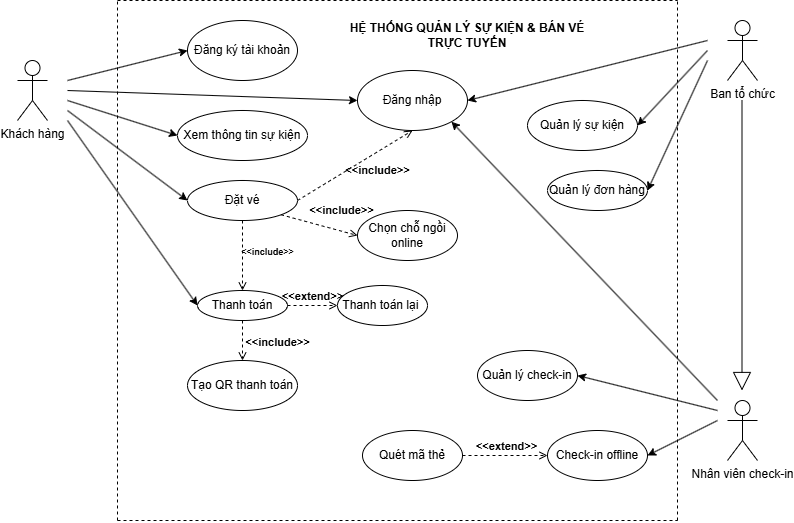

The diagram above was exported from draw.io. Its source (the exported page's mxGraphModel, read from the mxfile embedded in the PNG):
<mxGraphModel dx="1174" dy="685" grid="1" gridSize="10" guides="1" tooltips="1" connect="1" arrows="1" fold="1" page="1" pageScale="1" pageWidth="850" pageHeight="1100" math="0" shadow="0">
  <root>
    <mxCell id="0" />
    <mxCell id="1" parent="0" />
    <mxCell id="HQddFZqDwA1kcQrPELjZ-1" edge="1" parent="1" style="endArrow=none;dashed=1;html=1;rounded=0;" value="">
      <mxGeometry height="50" relative="1" width="50" as="geometry">
        <mxPoint x="160" y="280" as="sourcePoint" />
        <mxPoint x="720" y="280" as="targetPoint" />
      </mxGeometry>
    </mxCell>
    <mxCell id="HQddFZqDwA1kcQrPELjZ-2" edge="1" parent="1" style="endArrow=none;dashed=1;html=1;rounded=0;" value="">
      <mxGeometry height="50" relative="1" width="50" as="geometry">
        <mxPoint x="160" y="800" as="sourcePoint" />
        <mxPoint x="160" y="280" as="targetPoint" />
      </mxGeometry>
    </mxCell>
    <mxCell id="HQddFZqDwA1kcQrPELjZ-3" edge="1" parent="1" style="endArrow=none;dashed=1;html=1;rounded=0;" value="">
      <mxGeometry height="50" relative="1" width="50" as="geometry">
        <mxPoint x="720" y="800" as="sourcePoint" />
        <mxPoint x="720" y="280" as="targetPoint" />
      </mxGeometry>
    </mxCell>
    <mxCell id="HQddFZqDwA1kcQrPELjZ-4" edge="1" parent="1" style="endArrow=none;dashed=1;html=1;rounded=0;" value="">
      <mxGeometry height="50" relative="1" width="50" as="geometry">
        <mxPoint x="160" y="800" as="sourcePoint" />
        <mxPoint x="720" y="800" as="targetPoint" />
      </mxGeometry>
    </mxCell>
    <mxCell id="HQddFZqDwA1kcQrPELjZ-5" parent="1" style="shape=umlActor;verticalLabelPosition=bottom;verticalAlign=top;html=1;outlineConnect=0;" value="Khách hàng" vertex="1">
      <mxGeometry height="60" width="30" x="60" y="340" as="geometry" />
    </mxCell>
    <mxCell id="HQddFZqDwA1kcQrPELjZ-8" parent="1" style="ellipse;whiteSpace=wrap;html=1;fillColor=none;" value="Đăng ký tài khoản" vertex="1">
      <mxGeometry height="60" width="110" x="230" y="300" as="geometry" />
    </mxCell>
    <mxCell id="HQddFZqDwA1kcQrPELjZ-9" edge="1" parent="1" style="endArrow=classic;html=1;rounded=0;entryX=0;entryY=0.5;entryDx=0;entryDy=0;" target="HQddFZqDwA1kcQrPELjZ-8" value="">
      <mxGeometry height="50" relative="1" width="50" as="geometry">
        <mxPoint x="110" y="360" as="sourcePoint" />
        <mxPoint x="300" y="470" as="targetPoint" />
      </mxGeometry>
    </mxCell>
    <mxCell id="HQddFZqDwA1kcQrPELjZ-10" parent="1" style="ellipse;whiteSpace=wrap;html=1;fillColor=none;" value="Đăng nhập" vertex="1">
      <mxGeometry height="60" width="110" x="400" y="350" as="geometry" />
    </mxCell>
    <mxCell id="HQddFZqDwA1kcQrPELjZ-11" edge="1" parent="1" style="endArrow=classic;html=1;rounded=0;entryX=0;entryY=0.5;entryDx=0;entryDy=0;" target="HQddFZqDwA1kcQrPELjZ-10" value="">
      <mxGeometry height="50" relative="1" width="50" as="geometry">
        <mxPoint x="110" y="370" as="sourcePoint" />
        <mxPoint x="300" y="470" as="targetPoint" />
      </mxGeometry>
    </mxCell>
    <mxCell id="HQddFZqDwA1kcQrPELjZ-12" parent="1" style="ellipse;whiteSpace=wrap;html=1;fillColor=none;" value="Xem thông tin sự kiện" vertex="1">
      <mxGeometry height="50" width="130" x="220" y="390" as="geometry" />
    </mxCell>
    <mxCell id="HQddFZqDwA1kcQrPELjZ-13" edge="1" parent="1" style="endArrow=classic;html=1;rounded=0;entryX=0;entryY=0.5;entryDx=0;entryDy=0;" target="HQddFZqDwA1kcQrPELjZ-12" value="">
      <mxGeometry height="50" relative="1" width="50" as="geometry">
        <mxPoint x="110" y="380" as="sourcePoint" />
        <mxPoint x="300" y="470" as="targetPoint" />
      </mxGeometry>
    </mxCell>
    <mxCell id="HQddFZqDwA1kcQrPELjZ-14" parent="1" style="ellipse;whiteSpace=wrap;html=1;fillColor=none;" value="Đặt vé" vertex="1">
      <mxGeometry height="40" width="110" x="230" y="460" as="geometry" />
    </mxCell>
    <mxCell id="HQddFZqDwA1kcQrPELjZ-15" edge="1" parent="1" style="endArrow=classic;html=1;rounded=0;entryX=0;entryY=0.5;entryDx=0;entryDy=0;" target="HQddFZqDwA1kcQrPELjZ-14" value="">
      <mxGeometry height="50" relative="1" width="50" as="geometry">
        <mxPoint x="110" y="390" as="sourcePoint" />
        <mxPoint x="300" y="470" as="targetPoint" />
      </mxGeometry>
    </mxCell>
    <mxCell id="HQddFZqDwA1kcQrPELjZ-16" parent="1" style="ellipse;whiteSpace=wrap;html=1;fillColor=none;" value="Thanh toán" vertex="1">
      <mxGeometry height="30" width="90" x="240" y="570" as="geometry" />
    </mxCell>
    <mxCell id="HQddFZqDwA1kcQrPELjZ-17" edge="1" parent="1" style="endArrow=classic;html=1;rounded=0;entryX=0;entryY=0.5;entryDx=0;entryDy=0;" target="HQddFZqDwA1kcQrPELjZ-16" value="">
      <mxGeometry height="50" relative="1" width="50" as="geometry">
        <mxPoint x="110" y="400" as="sourcePoint" />
        <mxPoint x="300" y="470" as="targetPoint" />
      </mxGeometry>
    </mxCell>
    <mxCell id="HQddFZqDwA1kcQrPELjZ-20" edge="1" parent="1" source="HQddFZqDwA1kcQrPELjZ-14" style="html=1;verticalAlign=bottom;labelBackgroundColor=none;endArrow=open;endFill=0;dashed=1;rounded=0;exitX=0.5;exitY=1;exitDx=0;exitDy=0;entryX=0.5;entryY=0;entryDx=0;entryDy=0;horizontal=1;" target="HQddFZqDwA1kcQrPELjZ-16" value="&lt;font style=&quot;font-size: 9px;&quot;&gt;&lt;b&gt;&amp;lt;&amp;lt;include&amp;gt;&amp;gt;&lt;/b&gt;&lt;/font&gt;">
      <mxGeometry relative="1" width="160" x="0.1429" y="25" as="geometry">
        <mxPoint as="offset" />
        <mxPoint x="370" y="560" as="sourcePoint" />
        <mxPoint x="380" y="480" as="targetPoint" />
      </mxGeometry>
    </mxCell>
    <mxCell id="HQddFZqDwA1kcQrPELjZ-21" parent="1" style="shape=umlActor;verticalLabelPosition=bottom;verticalAlign=top;html=1;" value="Ban tổ chức" vertex="1">
      <mxGeometry height="60" width="30" x="770" y="300" as="geometry" />
    </mxCell>
    <mxCell id="HQddFZqDwA1kcQrPELjZ-22" edge="1" parent="1" style="endArrow=classic;html=1;rounded=0;entryX=1;entryY=0.5;entryDx=0;entryDy=0;" target="HQddFZqDwA1kcQrPELjZ-10" value="">
      <mxGeometry height="50" relative="1" width="50" as="geometry">
        <mxPoint x="750" y="320" as="sourcePoint" />
        <mxPoint x="390" y="440" as="targetPoint" />
      </mxGeometry>
    </mxCell>
    <mxCell id="HQddFZqDwA1kcQrPELjZ-23" parent="1" style="ellipse;whiteSpace=wrap;html=1;fillColor=none;" value="Quản lý sự kiện" vertex="1">
      <mxGeometry height="50" width="110" x="570" y="380" as="geometry" />
    </mxCell>
    <mxCell id="HQddFZqDwA1kcQrPELjZ-24" edge="1" parent="1" style="endArrow=classic;html=1;rounded=0;entryX=1;entryY=0.5;entryDx=0;entryDy=0;" target="HQddFZqDwA1kcQrPELjZ-23" value="">
      <mxGeometry height="50" relative="1" width="50" as="geometry">
        <mxPoint x="750" y="330" as="sourcePoint" />
        <mxPoint x="390" y="440" as="targetPoint" />
      </mxGeometry>
    </mxCell>
    <mxCell id="HQddFZqDwA1kcQrPELjZ-25" parent="1" style="ellipse;whiteSpace=wrap;html=1;fillColor=none;" value="Quản lý đơn hàng" vertex="1">
      <mxGeometry height="40" width="100" x="590" y="450" as="geometry" />
    </mxCell>
    <mxCell id="HQddFZqDwA1kcQrPELjZ-26" edge="1" parent="1" style="endArrow=classic;html=1;rounded=0;entryX=1;entryY=0.5;entryDx=0;entryDy=0;" target="HQddFZqDwA1kcQrPELjZ-25" value="">
      <mxGeometry height="50" relative="1" width="50" as="geometry">
        <mxPoint x="750" y="340" as="sourcePoint" />
        <mxPoint x="420" y="480" as="targetPoint" />
      </mxGeometry>
    </mxCell>
    <mxCell id="HQddFZqDwA1kcQrPELjZ-27" parent="1" style="ellipse;whiteSpace=wrap;html=1;fillColor=none;" value="Quản lý check-in" vertex="1">
      <mxGeometry height="50" width="100" x="520" y="630" as="geometry" />
    </mxCell>
    <mxCell id="HQddFZqDwA1kcQrPELjZ-28" edge="1" parent="1" style="endArrow=classic;html=1;rounded=0;entryX=1;entryY=0.5;entryDx=0;entryDy=0;" target="HQddFZqDwA1kcQrPELjZ-27" value="">
      <mxGeometry height="50" relative="1" width="50" as="geometry">
        <mxPoint x="760" y="690" as="sourcePoint" />
        <mxPoint x="660" y="510" as="targetPoint" />
      </mxGeometry>
    </mxCell>
    <mxCell id="HQddFZqDwA1kcQrPELjZ-35" edge="1" parent="1" source="HQddFZqDwA1kcQrPELjZ-14" style="html=1;verticalAlign=bottom;labelBackgroundColor=none;endArrow=open;endFill=0;dashed=1;rounded=0;exitX=1;exitY=0.5;exitDx=0;exitDy=0;entryX=0.5;entryY=1;entryDx=0;entryDy=0;fontStyle=1" target="HQddFZqDwA1kcQrPELjZ-10" value="&amp;lt;&amp;lt;include&amp;gt;&amp;gt;">
      <mxGeometry relative="1" width="160" x="0.1697" y="-25" as="geometry">
        <mxPoint y="-1" as="offset" />
        <mxPoint x="350" y="510" as="sourcePoint" />
        <mxPoint x="510" y="510" as="targetPoint" />
      </mxGeometry>
    </mxCell>
    <mxCell id="HQddFZqDwA1kcQrPELjZ-37" parent="1" style="ellipse;whiteSpace=wrap;html=1;fillColor=none;" value="Tạo QR thanh toán" vertex="1">
      <mxGeometry height="50" width="110" x="230" y="640" as="geometry" />
    </mxCell>
    <mxCell id="HQddFZqDwA1kcQrPELjZ-38" edge="1" parent="1" source="HQddFZqDwA1kcQrPELjZ-16" style="html=1;verticalAlign=bottom;labelBackgroundColor=none;endArrow=open;endFill=0;dashed=1;rounded=0;exitX=0.5;exitY=1;exitDx=0;exitDy=0;entryX=0.5;entryY=0;entryDx=0;entryDy=0;fontStyle=1" target="HQddFZqDwA1kcQrPELjZ-37" value="&amp;lt;&amp;lt;include&amp;gt;&amp;gt;">
      <mxGeometry relative="1" width="160" x="0.5" y="35" as="geometry">
        <mxPoint as="offset" />
        <mxPoint x="350" y="590" as="sourcePoint" />
        <mxPoint x="510" y="590" as="targetPoint" />
      </mxGeometry>
    </mxCell>
    <mxCell id="HQddFZqDwA1kcQrPELjZ-39" parent="1" style="ellipse;whiteSpace=wrap;html=1;fillColor=none;" value="Thanh toán lại&amp;nbsp;" vertex="1">
      <mxGeometry height="40" width="90" x="380" y="565" as="geometry" />
    </mxCell>
    <mxCell id="HQddFZqDwA1kcQrPELjZ-40" edge="1" parent="1" source="HQddFZqDwA1kcQrPELjZ-16" style="html=1;verticalAlign=bottom;labelBackgroundColor=none;endArrow=open;endFill=0;dashed=1;rounded=0;exitX=1;exitY=0.5;exitDx=0;exitDy=0;entryX=0;entryY=0.5;entryDx=0;entryDy=0;fontStyle=1" target="HQddFZqDwA1kcQrPELjZ-39" value="&amp;lt;&amp;lt;extend&amp;gt;&amp;gt;">
      <mxGeometry relative="1" width="160" as="geometry">
        <mxPoint x="350" y="590" as="sourcePoint" />
        <mxPoint x="510" y="590" as="targetPoint" />
      </mxGeometry>
    </mxCell>
    <mxCell id="HQddFZqDwA1kcQrPELjZ-43" parent="1" style="shape=umlActor;verticalLabelPosition=bottom;verticalAlign=top;html=1;" value="Nhân viên check-in" vertex="1">
      <mxGeometry height="60" width="30" x="770" y="680" as="geometry" />
    </mxCell>
    <mxCell id="HQddFZqDwA1kcQrPELjZ-46" parent="1" style="ellipse;whiteSpace=wrap;html=1;fillColor=none;" value="Check-in offline" vertex="1">
      <mxGeometry height="50" width="100" x="590" y="710" as="geometry" />
    </mxCell>
    <mxCell id="HQddFZqDwA1kcQrPELjZ-48" parent="1" style="ellipse;whiteSpace=wrap;html=1;fillColor=none;" value="Chọn chỗ ngồi online" vertex="1">
      <mxGeometry height="50" width="100" x="400" y="490" as="geometry" />
    </mxCell>
    <mxCell id="HQddFZqDwA1kcQrPELjZ-49" edge="1" parent="1" source="HQddFZqDwA1kcQrPELjZ-14" style="html=1;verticalAlign=bottom;labelBackgroundColor=none;endArrow=open;endFill=0;dashed=1;rounded=0;exitX=1;exitY=1;exitDx=0;exitDy=0;entryX=0;entryY=0.5;entryDx=0;entryDy=0;fontStyle=1" target="HQddFZqDwA1kcQrPELjZ-48" value="&amp;lt;&amp;lt;include&amp;gt;&amp;gt;">
      <mxGeometry relative="1" width="160" x="0.5142" y="11" as="geometry">
        <mxPoint as="offset" />
        <mxPoint x="410" y="520" as="sourcePoint" />
        <mxPoint x="570" y="520" as="targetPoint" />
      </mxGeometry>
    </mxCell>
    <mxCell id="HQddFZqDwA1kcQrPELjZ-52" parent="1" style="ellipse;whiteSpace=wrap;html=1;fillColor=none;" value="Quét mã thẻ" vertex="1">
      <mxGeometry height="50" width="100" x="405" y="710" as="geometry" />
    </mxCell>
    <mxCell id="HQddFZqDwA1kcQrPELjZ-54" edge="1" parent="1" source="HQddFZqDwA1kcQrPELjZ-52" style="html=1;verticalAlign=bottom;labelBackgroundColor=none;endArrow=open;endFill=0;dashed=1;rounded=0;exitX=1;exitY=0.5;exitDx=0;exitDy=0;entryX=0;entryY=0.5;entryDx=0;entryDy=0;fontStyle=1" target="HQddFZqDwA1kcQrPELjZ-46" value="&amp;lt;&amp;lt;extend&amp;gt;&amp;gt;">
      <mxGeometry relative="1" width="160" x="0.0182" as="geometry">
        <mxPoint as="offset" />
        <mxPoint x="430" y="730" as="sourcePoint" />
        <mxPoint x="550" y="730" as="targetPoint" />
      </mxGeometry>
    </mxCell>
    <mxCell id="HQddFZqDwA1kcQrPELjZ-57" edge="1" parent="1" style="endArrow=classic;html=1;rounded=0;entryX=1;entryY=0.5;entryDx=0;entryDy=0;" target="HQddFZqDwA1kcQrPELjZ-46" value="">
      <mxGeometry height="50" relative="1" width="50" as="geometry">
        <mxPoint x="760" y="700" as="sourcePoint" />
        <mxPoint x="710" y="680" as="targetPoint" />
      </mxGeometry>
    </mxCell>
    <mxCell id="HQddFZqDwA1kcQrPELjZ-59" edge="1" parent="1" style="endArrow=classic;html=1;rounded=0;entryX=1;entryY=1;entryDx=0;entryDy=0;" target="HQddFZqDwA1kcQrPELjZ-10" value="">
      <mxGeometry height="50" relative="1" width="50" as="geometry">
        <mxPoint x="760" y="680" as="sourcePoint" />
        <mxPoint x="500" y="510" as="targetPoint" />
      </mxGeometry>
    </mxCell>
    <mxCell id="HQddFZqDwA1kcQrPELjZ-60" edge="1" parent="1" style="endArrow=block;endSize=16;endFill=0;html=1;rounded=0;" value="">
      <mxGeometry relative="1" width="160" as="geometry">
        <mxPoint x="784.5" y="380" as="sourcePoint" />
        <mxPoint x="784.5" y="670" as="targetPoint" />
      </mxGeometry>
    </mxCell>
    <mxCell id="HQddFZqDwA1kcQrPELjZ-61" parent="1" style="text;html=1;whiteSpace=wrap;strokeColor=none;fillColor=none;align=center;verticalAlign=middle;rounded=0;" value="&lt;b&gt;HỆ THỐNG QUẢN LÝ SỰ KIỆN &amp;amp; BÁN VÉ TRỰC TUYẾN&lt;/b&gt;" vertex="1">
      <mxGeometry height="30" width="260" x="380" y="300" as="geometry" />
    </mxCell>
  </root>
</mxGraphModel>